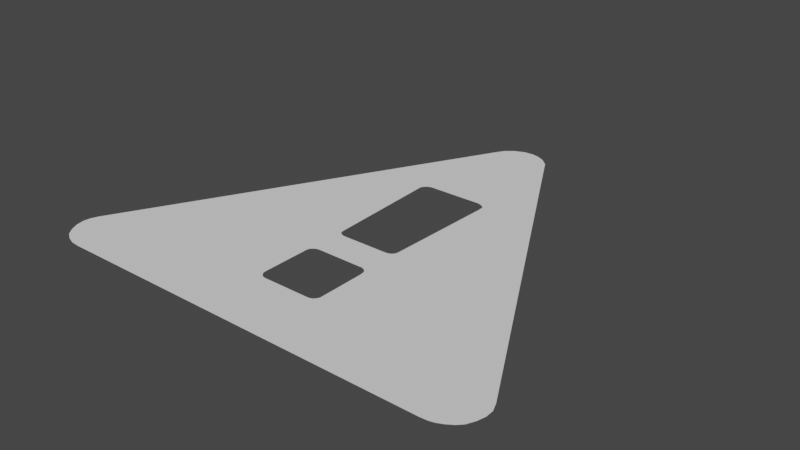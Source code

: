 # Source: warning_indicator.blend  (saved by Blender 2.90.8; exported with 4.5.12 LTS)
import bpy
from mathutils import Matrix  # noqa: F401  (used for matrix-valued properties, if any)

bpy.ops.wm.read_factory_settings(use_empty=True)
scene = bpy.context.scene
scene.name = 'Scene'

# ---- collections
col_collection = bpy.data.collections.new('Collection'); scene.collection.children.link(col_collection)

# ---- world
world_world = bpy.data.worlds.new('World'); scene.world = world_world
world_world.use_nodes = True; world_world.node_tree.nodes.clear()
_N = world_world.node_tree.nodes; _L = world_world.node_tree.links
n0 = _N.new('ShaderNodeOutputWorld'); n0.name = 'World Output'; n0.location = (300, 300)
n1 = _N.new('ShaderNodeBackground'); n1.name = 'Background'; n1.location = (10, 300)
n1.inputs[0].default_value = (0.05088, 0.05088, 0.05088, 1.0)
_L.new(n1.outputs[0], n0.inputs[0])
n0.is_active_output = True
world_world.color = (0.05088, 0.05088, 0.05088)
world_world.use_sun_shadow = False
world_world.sun_shadow_jitter_overblur = 0.0

# ---- meshes
me_plane_001 = bpy.data.meshes.new('Plane.001')
me_plane_001.from_pydata([(-0.3226, 2.111, 0.0), (-0.2705, 2.194, 0.0), (-0.1861, 2.265, 0.0), (-0.07022, 2.313, 0.0), (0.03737, 2.318, 0.0), (0.1201, 2.298, 0.0), (0.2029, 2.257, 0.0), (0.289, 2.177, 0.0), (0.3519, 2.06, 0.0), (2.459, -1.816, 0.0), (2.497, -1.91, 0.0), (2.499, -2.001, 0.0), (2.475, -2.091, 0.0), (2.435, -2.175, 0.0), (2.384, -2.227, 0.0), (2.314, -2.273, 0.0), (2.252, -2.301, 0.0), (2.197, -2.316, 0.0), (2.116, -2.322, 0.0), (-2.103, -2.323, 0.0), (-2.204, -2.314, 0.0), (-2.296, -2.28, 0.0), (-2.382, -2.225, 0.0), (-2.446, -2.141, 0.0), (-2.489, -2.051, 0.0), (-2.504, -1.961, 0.0), (-2.494, -1.888, 0.0), (-2.465, -1.811, 0.0), (-0.285, 0.8931, 0.0), (0.3085, 0.8955, 0.0), (0.3705, 0.8716, 0.0), (0.3983, 0.841, 0.0), (0.4006, 0.7697, 0.0), (0.3516, -0.4531, 0.0), (0.3424, -0.491, 0.0), (0.3148, -0.5197, 0.0), (0.2688, -0.5335, 0.0), (-0.2772, -0.5358, 0.0), (-0.3071, -0.5255, 0.0), (-0.337, -0.506, 0.0), (-0.3496, -0.4841, 0.0), (-0.3531, -0.4531, 0.0), (-0.4002, 0.8068, 0.0), (-0.3967, 0.8285, 0.0), (-0.3823, 0.8506, 0.0), (-0.3656, 0.8673, 0.0), (-0.344, 0.8806, 0.0), (-0.3213, 0.8905, 0.0), (-0.3002, 0.8939, 0.0), (-0.2534, -0.8924, 0.0), (0.2799, -0.8932, 0.0), (0.3142, -0.9068, 0.0), (0.3413, -0.9292, 0.0), (0.3533, -0.9595, 0.0), (0.3581, -1.009, 0.0), (0.3565, -1.537, 0.0), (0.3421, -1.566, 0.0), (0.3182, -1.591, 0.0), (0.2926, -1.602, 0.0), (0.2567, -1.605, 0.0), (-0.271, -1.605, 0.0), (-0.3069, -1.597, 0.0), (-0.3356, -1.573, 0.0), (-0.3548, -1.542, 0.0), (-0.3572, -1.498, 0.0), (-0.3572, -0.9667, 0.0), (-0.346, -0.9347, 0.0), (-0.318, -0.9092, 0.0), (-0.2885, -0.8972, 0.0)], [], [(28, 8, 0), (61, 62, 19), (53, 33, 34), (1, 0, 2), (0, 27, 43), (44, 0, 43), (27, 42, 43), (0, 44, 45), (2, 5, 4), (4, 3, 2), (6, 5, 0), (0, 5, 2), (8, 7, 0), (7, 6, 0), (31, 32, 9), (31, 9, 8), (31, 8, 30), (30, 8, 29), (29, 8, 28), (0, 45, 46), (0, 46, 47), (28, 0, 48), (0, 47, 48), (10, 9, 11), (9, 32, 54), (54, 55, 9), (9, 55, 18), (12, 11, 9), (14, 13, 12), (16, 15, 9), (15, 14, 12), (9, 15, 12), (18, 17, 16), (20, 19, 27), (19, 18, 59), (60, 19, 59), (22, 21, 23), (21, 20, 27), (23, 21, 27), (24, 23, 26), (26, 23, 27), (26, 25, 24), (42, 27, 65), (65, 27, 64), (64, 27, 19), (19, 60, 61), (18, 16, 9), (55, 56, 18), (56, 57, 18), (63, 64, 19), (62, 63, 19), (57, 58, 18), (58, 59, 18), (41, 42, 65), (41, 65, 40), (65, 66, 40), (40, 66, 39), (66, 67, 39), (39, 67, 38), (67, 68, 38), (38, 68, 37), (68, 49, 37), (37, 49, 36), (49, 50, 36), (36, 50, 35), (50, 51, 35), (35, 51, 52), (34, 35, 52), (53, 54, 33), (54, 32, 33), (34, 52, 53)])
_uv = me_plane_001.uv_layers.new(name='UVMap')
_uv.uv.foreach_set('vector', [0.0, 0.0, 0.0, 0.0, 0.0, 0.0, 0.0, 0.0, 0.0, 0.0, 0.0, 0.0, 0.0, 0.0, 0.0, 0.0, 0.0, 0.0, 0.0, 0.0, 0.0, 0.0, 0.0, 0.0, 0.0, 0.0, 0.0, 0.0, 0.0, 0.0, 0.0, 0.0, 0.0, 0.0, 0.0, 0.0, 0.0, 0.0, 0.0, 0.0, 0.0, 0.0, 0.0, 0.0, 0.0, 0.0, 0.0, 0.0, 0.0, 0.0, 0.0, 0.0, 0.0, 0.0, 0.0, 0.0, 0.0, 0.0, 0.0, 0.0, 0.0, 0.0, 0.0, 0.0, 0.0, 0.0, 0.0, 0.0, 0.0, 0.0, 0.0, 0.0, 0.0, 0.0, 0.0, 0.0, 0.0, 0.0, 0.0, 0.0, 0.0, 0.0, 0.0, 0.0, 0.0, 0.0, 0.0, 0.0, 0.0, 0.0, 0.0, 0.0, 0.0, 0.0, 0.0, 0.0, 0.0, 0.0, 0.0, 0.0, 0.0, 0.0, 0.0, 0.0, 0.0, 0.0, 0.0, 0.0, 0.0, 0.0, 0.0, 0.0, 0.0, 0.0, 0.0, 0.0, 0.0, 0.0, 0.0, 0.0, 0.0, 0.0, 0.0, 0.0, 0.0, 0.0, 0.0, 0.0, 0.0, 0.0, 0.0, 0.0, 0.0, 0.0, 0.0, 0.0, 0.0, 0.0, 0.0, 0.0, 0.0, 0.0, 0.0, 0.0, 0.0, 0.0, 0.0, 0.0, 0.0, 0.0, 0.0, 0.0, 0.0, 0.0, 0.0, 0.0, 0.0, 0.0, 0.0, 0.0, 0.0, 0.0, 0.0, 0.0, 0.0, 0.0, 0.0, 0.0, 0.0, 0.0, 0.0, 0.0, 0.0, 0.0, 0.0, 0.0, 0.0, 0.0, 0.0, 0.0, 0.0, 0.0, 0.0, 0.0, 0.0, 0.0, 0.0, 0.0, 0.0, 0.0, 0.0, 0.0, 0.0, 0.0, 0.0, 0.0, 0.0, 0.0, 0.0, 0.0, 0.0, 0.0, 0.0, 0.0, 0.0, 0.0, 0.0, 0.0, 0.0, 0.0, 0.0, 0.0, 0.0, 0.0, 0.0, 0.0, 0.0, 0.0, 0.0, 0.0, 0.0, 0.0, 0.0, 0.0, 0.0, 0.0, 0.0, 0.0, 0.0, 0.0, 0.0, 0.0, 0.0, 0.0, 0.0, 0.0, 0.0, 0.0, 0.0, 0.0, 0.0, 0.0, 0.0, 0.0, 0.0, 0.0, 0.0, 0.0, 0.0, 0.0, 0.0, 0.0, 0.0, 0.0, 0.0, 0.0, 0.0, 0.0, 0.0, 0.0, 0.0, 0.0, 0.0, 0.0, 0.0, 0.0, 0.0, 0.0, 0.0, 0.0, 0.0, 0.0, 0.0, 0.0, 0.0, 0.0, 0.0, 0.0, 0.0, 0.0, 0.0, 0.0, 0.0, 0.0, 0.0, 0.0, 0.0, 0.0, 0.0, 0.0, 0.0, 0.0, 0.0, 0.0, 0.0, 0.0, 0.0, 0.0, 0.0, 0.0, 0.0, 0.0, 0.0, 0.0, 0.0, 0.0, 0.0, 0.0, 0.0, 0.0, 0.0, 0.0, 0.0, 0.0, 0.0, 0.0, 0.0, 0.0, 0.0, 0.0, 0.0, 0.0, 0.0, 0.0, 0.0, 0.0, 0.0, 0.0, 0.0, 0.0, 0.0, 0.0, 0.0, 0.0, 0.0, 0.0, 0.0, 0.0, 0.0, 0.0, 0.0, 0.0, 0.0, 0.0, 0.0, 0.0, 0.0, 0.0, 0.0, 0.0, 0.0, 0.0, 0.0, 0.0, 0.0, 0.0, 0.0, 0.0, 0.0, 0.0, 0.0, 0.0, 0.0, 0.0, 0.0, 0.0, 0.0, 0.0, 0.0, 0.0, 0.0, 0.0, 0.0, 0.0, 0.0, 0.0, 0.0, 0.0, 0.0, 0.0, 0.0, 0.0, 0.0, 0.0, 0.0, 0.0, 0.0, 0.0, 0.0, 0.0, 0.0, 0.0, 0.0, 0.0, 0.0, 0.0, 0.0, 0.0, 0.0, 0.0, 0.0, 0.0, 0.0, 0.0, 0.0, 0.0, 0.0, 0.0, 0.0, 0.0, 0.0, 0.0, 0.0, 0.0, 0.0, 0.0, 0.0, 0.0, 0.0, 0.0, 0.0, 0.0, 0.0, 0.0, 0.0, 0.0])
me_plane_001.use_remesh_fix_poles = True
me_plane_001.use_remesh_preserve_attributes = False
me_plane_001.use_mirror_vertex_groups = False
me_plane_001.update()

# ---- objects
ob_empty = bpy.data.objects.new('Empty', None)
ob_plane = bpy.data.objects.new('Plane', me_plane_001)

# ---- transforms, parenting, visibility, modifiers, constraints
ob_empty.location = (0.0, 0.0, 0.0)
ob_empty.empty_display_type = 'IMAGE'
ob_empty.empty_display_size = 5.0
ob_empty.use_empty_image_alpha = True
ob_empty.color = (1.0, 1.0, 1.0, 0.2112)
ob_empty.lineart.crease_threshold = 0.0
ob_plane.location = (0.0, 0.0, 0.0)
ob_plane.lineart.crease_threshold = 0.0

# ---- collection membership
col_collection.objects.link(ob_empty)
col_collection.objects.link(ob_plane)

# ---- scene / render settings (as saved in the file)
scene.frame_start = 1; scene.frame_end = 250; scene.frame_set(1)
scene.render.engine = 'BLENDER_EEVEE_NEXT'
scene.cycles.use_denoising = False
scene.cycles.samples = 128
scene.cycles.sampling_pattern = 'TABULATED_SOBOL'
scene.cycles.use_adaptive_sampling = False
scene.cycles.use_light_tree = False
scene.view_settings.view_transform = 'Filmic'
bpy.context.view_layer.update()

# ---- added for rendering (the .blend has no active camera and no usable light): camera, sun
cam_auto = bpy.data.cameras.new('AutoCamera')
cam_auto.lens = 50.0
cam_auto.sensor_width = 36.0
cam_auto.clip_end = 1000.0
ob_auto_camera = bpy.data.objects.new('AutoCamera', cam_auto)
scene.collection.objects.link(ob_auto_camera)
ob_auto_camera.location = (6.31087, -7.57861, 5.0508)
ob_auto_camera.rotation_euler = (1.09748, -7.21219e-08, 0.694738)
scene.camera = ob_auto_camera
light_auto_sun = bpy.data.lights.new('AutoSun', 'SUN')
light_auto_sun.energy = 3.0
light_auto_sun.angle = 0.0523599
ob_auto_sun = bpy.data.objects.new('AutoSun', light_auto_sun)
scene.collection.objects.link(ob_auto_sun)
ob_auto_sun.rotation_euler = (0.872665, 0.174533, 0.523599)
bpy.context.view_layer.update()
